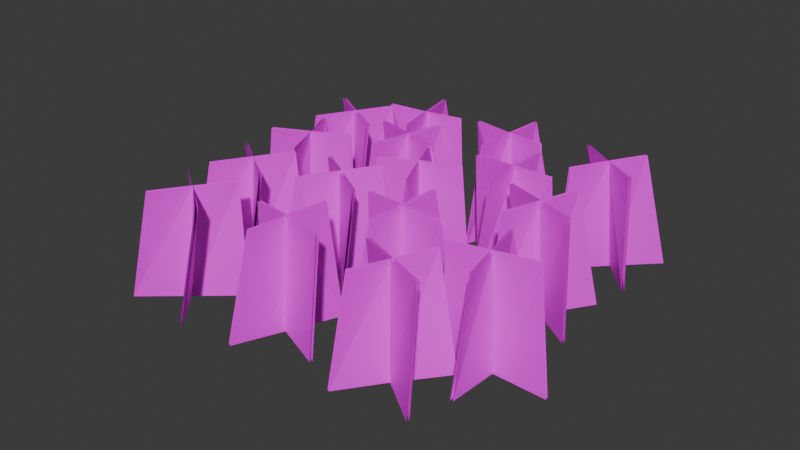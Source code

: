 # Source: Wheat_Field_Source.blend  (saved by Blender 4.4.32; exported with 4.5.12 LTS)
import bpy
from mathutils import Matrix  # noqa: F401  (used for matrix-valued properties, if any)

bpy.ops.wm.read_factory_settings(use_empty=True)
scene = bpy.context.scene
scene.name = 'Scene'

# ---- images (referenced by path relative to the original .blend; pixels are not part of the script)
import os
ASSET_DIR = os.environ.get("B2B_ASSET_DIR", "")  # directory of the original .blend (textures are referenced by path, not embedded)
HERE = os.path.dirname(os.path.abspath(__file__))  # packed textures are extracted next to this script under _unpacked/

def load_image(name, relpath, width, height, colorspace="sRGB"):
    """Load a texture the original file referenced (path relative to the .blend, or extracted next to this script)."""
    p = next((c for c in (os.path.join(HERE, relpath), os.path.join(ASSET_DIR, relpath)) if relpath and os.path.exists(c)), "")
    if p:
        img = bpy.data.images.load(p, check_existing=True)
        img.name = name
    else:  # same state as the original file: an image datablock whose file is absent (Cycles renders it pink)
        img = bpy.data.images.new(name, width, height)
        img.source = "FILE"
        img.filepath = "//" + (relpath or name)
    img.colorspace_settings.name = colorspace
    return img
img_4k57vd_jpg = load_image('4k57vd.jpg', '4k57vd.jpg', 1024, 1024, 'sRGB')

# ---- materials (node trees are filled in below, after node groups)
mat_corn = bpy.data.materials.new('Corn')
mat_corn.alpha_threshold = 0.0
mat_corn.roughness = 0.5
mat_corn.line_color = (0.0, 0.0, 0.0, 1.0)

# ---- material node trees
mat_corn.use_nodes = True; mat_corn.node_tree.nodes.clear()
_N = mat_corn.node_tree.nodes; _L = mat_corn.node_tree.links
n0 = _N.new('ShaderNodeOutputMaterial'); n0.name = 'Material Output'; n0.location = (300, 300)
n1 = _N.new('ShaderNodeBsdfPrincipled'); n1.name = 'Principled BSDF'; n1.location = (10, 300)
n1.inputs[3].default_value = 1.45
n2 = _N.new('ShaderNodeTexImage'); n2.name = 'Image Texture'; n2.location = (-280, 280)
n2.image = img_4k57vd_jpg
_L.new(n1.outputs[0], n0.inputs[0])
_L.new(n2.outputs[0], n1.inputs[0])
n0.is_active_output = True

# ---- world
world_world = bpy.data.worlds.new('World'); scene.world = world_world
world_world.use_nodes = True; world_world.node_tree.nodes.clear()
_N = world_world.node_tree.nodes; _L = world_world.node_tree.links
n0 = _N.new('ShaderNodeOutputWorld'); n0.name = 'World Output'; n0.location = (300, 300)
n1 = _N.new('ShaderNodeBackground'); n1.name = 'Background'; n1.location = (10, 300)
n1.inputs[0].default_value = (0.05088, 0.05088, 0.05088, 1.0)
_L.new(n1.outputs[0], n0.inputs[0])
n0.is_active_output = True
world_world.color = (0.05088, 0.05088, 0.05088)
world_world.sun_shadow_jitter_overblur = 0.0

# ---- meshes
me_plane_001 = bpy.data.meshes.new('Plane.001')
me_plane_001.from_pydata([(-2.0, 0.03814, -0.06289), (1.0, 0.0, 0.0), (-2.0, -0.1586, -0.797), (1.0, 0.0, -1.0), (-2.0, 0.2348, 0.6712), (1.0, 0.0, 1.0), (-2.0, -0.698, 0.124), (1.0, -1.0, -0.01), (-2.0, 0.7702, -0.2694), (1.0, 1.0, -0.01), (-2.0, 0.03145, -0.06918), (1.0, -0.007071, -0.007071), (-2.001, -0.01157, -0.05725), (0.9992, -0.04971, 0.005639), (-1.999, -0.2082, -0.7914), (1.001, -0.04967, -0.9944), (-2.003, 0.1852, 0.6768), (0.9974, -0.04961, 1.006), (-2.001, -0.7035, 0.07429), (0.9991, -1.005, -0.05969), (-1.997, 0.7644, -0.319), (1.003, 0.9942, -0.05958), (-1.999, 0.02581, -0.1189), (1.001, -0.01271, -0.05678)], [], [(0, 1, 3, 2), (1, 0, 4, 5), (10, 11, 9, 8), (6, 7, 11, 10), (12, 14, 15, 13), (13, 17, 16, 12), (22, 20, 21, 23), (18, 22, 23, 19)])
_uv = me_plane_001.uv_layers.new(name='UVMap')
_uv.uv.foreach_set('vector', [0.5, 1.0, 0.5, 0.0, 1.0, 0.0, 1.0, 1.0, 0.5, 0.0, 0.5, 1.0, -2.98e-08, 1.0, -2.98e-08, 0.0, 0.5, 1.0, 0.5, 0.0, 0.0, 0.0, 0.0, 1.0, 1.0, 1.0, 1.0, 0.0, 0.5, 0.0, 0.5, 1.0, 0.5, 1.0, 1.0, 1.0, 1.0, 0.0, 0.5, 0.0, 0.5, 0.0, -2.98e-08, 0.0, -2.98e-08, 1.0, 0.5, 1.0, 0.5, 1.0, 0.0, 1.0, 0.0, 0.0, 0.5, 0.0, 1.0, 1.0, 0.5, 1.0, 0.5, 0.0, 1.0, 0.0])
me_plane_001.materials.append(mat_corn)
me_plane_001.update()
me_plane_002 = bpy.data.meshes.new('Plane.002')
me_plane_002.from_pydata([(-2.0, -0.754, 0.191), (1.0, -1.0, 0.0), (-2.0, 0.7142, -0.2025), (1.0, 1.0, 0.0), (-2.0, -0.01991, -0.005752), (1.0, 0.0, 0.0), (-2.0, -0.2166, -0.7399), (1.0, 0.0, -1.0), (-2.0, 0.1768, 0.7284), (1.0, 0.0, 1.0), (-2.002, -0.7596, 0.1413), (0.9983, -1.006, -0.04965), (-2.002, 0.7198, -0.1528), (0.998, 1.006, 0.04964), (-2.05, -0.01886, -0.008452), (0.9501, -0.0006542, 0.002829), (-2.002, -0.167, -0.7455), (0.9978, 0.04963, -1.006), (-2.002, 0.1271, 0.734), (0.9984, -0.04966, 1.006)], [], [(4, 2, 3, 5), (0, 1, 5, 4), (4, 6, 7, 5), (5, 4, 8, 9), (14, 15, 13, 12), (10, 14, 15, 11), (14, 15, 17, 16), (15, 19, 18, 14)])
_uv = me_plane_002.uv_layers.new(name='UVMap')
_uv.uv.foreach_set('vector', [0.5, 1.0, 1.0, 1.0, 1.0, 0.0, 0.5, 0.0, -2.98e-08, 1.0, -2.98e-08, 0.0, 0.5, 0.0, 0.5, 1.0, 0.5, 1.0, 1.0, 1.0, 1.0, 0.0, 0.5, 0.0, 0.5, 0.0, 0.5, 1.0, -2.98e-08, 1.0, -2.98e-08, 0.0, 0.5, 1.0, 0.5, 0.0, 1.0, 0.0, 1.0, 1.0, -2.98e-08, 1.0, 0.5, 1.0, 0.5, 0.0, -2.98e-08, 0.0, 0.5, 1.0, 0.5, 0.0, 1.0, 0.0, 1.0, 1.0, 0.5, 0.0, -2.98e-08, 0.0, -2.98e-08, 1.0, 0.5, 1.0])
me_plane_002.materials.append(mat_corn)
me_plane_002.update()
me_plane_003 = bpy.data.meshes.new('Plane.003')
me_plane_003.from_pydata([(-2.0, 0.05688, -0.003631), (1.0, 0.0, 0.0), (-2.0, -0.1398, -0.7377), (1.0, 0.0, -1.0), (-2.0, 0.2536, 0.7305), (1.0, 0.0, 1.0), (-2.0, -0.6793, 0.1832), (1.0, -1.0, -0.01), (-2.0, 0.7889, -0.2102), (1.0, 1.0, -0.01), (-2.0, 0.05019, -0.009921), (1.0, -0.007071, -0.007071), (-1.999, 0.1066, -0.009265), (1.001, 0.04967, -0.005634), (-2.001, -0.09015, -0.7434), (0.9991, 0.04967, -1.006), (-1.997, 0.3032, 0.7248), (1.003, 0.0496, 0.9944), (-2.002, -0.6848, 0.1336), (0.9981, -1.005, -0.05966), (-1.998, 0.7831, -0.2598), (1.002, 0.9942, -0.05963), (-2.0, 0.04455, -0.0596), (0.9999, -0.0127, -0.05675)], [], [(0, 2, 3, 1), (1, 5, 4, 0), (10, 11, 9, 8), (6, 7, 11, 10), (12, 13, 15, 14), (13, 12, 16, 17), (22, 20, 21, 23), (18, 22, 23, 19)])
_uv = me_plane_003.uv_layers.new(name='UVMap')
_uv.uv.foreach_set('vector', [0.5, 1.0, 1.0, 1.0, 1.0, 0.0, 0.5, 0.0, 0.5, 0.0, -2.98e-08, 0.0, -2.98e-08, 1.0, 0.5, 1.0, 0.5, 1.0, 0.5, 0.0, 0.0, 0.0, 0.0, 1.0, 1.0, 1.0, 1.0, 0.0, 0.5, 0.0, 0.5, 1.0, 0.5, 1.0, 0.5, 0.0, 1.0, 0.0, 1.0, 1.0, 0.5, 0.0, 0.5, 1.0, -2.98e-08, 1.0, -2.98e-08, 0.0, 0.5, 1.0, 0.0, 1.0, 0.0, 0.0, 0.5, 0.0, 1.0, 1.0, 0.5, 1.0, 0.5, 0.0, 1.0, 0.0])
me_plane_003.materials.append(mat_corn)
me_plane_003.update()
me_plane_004 = bpy.data.meshes.new('Plane.004')
me_plane_004.from_pydata([(-2.0, -0.8098, 0.1644), (1.0, -1.0, 0.0), (-2.0, 0.6584, -0.229), (1.0, 1.0, 0.0), (-2.0, -0.07569, -0.03231), (1.0, 0.0, 0.0), (-2.0, -0.08238, -0.0386), (1.0, -0.007071, -0.007071), (-2.0, -0.2798, -0.7669), (1.0, -0.01, -1.0), (-2.0, 0.1136, 0.7013), (1.0, -0.01, 1.0), (-1.999, -0.8042, 0.2141), (1.001, -0.9944, 0.04967), (-2.003, 0.664, -0.1794), (0.9974, 1.006, 0.04962), (-2.001, -0.07005, 0.01737), (0.9993, 0.005635, 0.04968), (-1.999, -0.132, -0.03296), (1.001, -0.05674, -0.001437), (-1.997, -0.3294, -0.7612), (1.003, -0.05957, -0.9942), (-2.001, 0.06387, 0.7068), (0.9993, -0.05969, 1.005)], [], [(4, 2, 3, 5), (0, 4, 5, 1), (6, 7, 9, 8), (7, 6, 10, 11), (16, 17, 15, 14), (12, 13, 17, 16), (18, 20, 21, 19), (19, 23, 22, 18)])
_uv = me_plane_004.uv_layers.new(name='UVMap')
_uv.uv.foreach_set('vector', [0.5, 1.0, 1.0, 1.0, 1.0, 0.0, 0.5, 0.0, -2.98e-08, 1.0, 0.5, 1.0, 0.5, 0.0, -2.98e-08, 0.0, 0.5, 1.0, 0.5, 0.0, 0.0, 0.0, 0.0, 1.0, 0.5, 0.0, 0.5, 1.0, 1.0, 1.0, 1.0, 0.0, 0.5, 1.0, 0.5, 0.0, 1.0, 0.0, 1.0, 1.0, -2.98e-08, 1.0, -2.98e-08, 0.0, 0.5, 0.0, 0.5, 1.0, 0.5, 1.0, 0.0, 1.0, 0.0, 0.0, 0.5, 0.0, 0.5, 0.0, 1.0, 0.0, 1.0, 1.0, 0.5, 1.0])
me_plane_004.materials.append(mat_corn)
me_plane_004.update()
me_plane_005 = bpy.data.meshes.new('Plane.005')
me_plane_005.from_pydata([(-2.0, -0.6808, 0.1117), (1.0, -1.0, 0.0), (-2.0, 0.7875, -0.2817), (1.0, 1.0, 0.0), (-2.0, 0.05335, -0.08504), (1.0, 0.0, 0.0), (-2.0, 0.04665, -0.09133), (1.0, -0.007071, -0.007071), (-2.0, -0.1508, -0.8197), (1.0, -0.01, -1.0), (-2.0, 0.2426, 0.6485), (1.0, -0.01, 1.0), (-2.001, -0.6864, 0.06199), (0.9994, -1.006, -0.04968), (-1.997, 0.7818, -0.3313), (1.003, 0.9944, -0.04958), (-1.999, 0.04772, -0.1347), (1.001, -0.005634, -0.04967), (-2.001, -0.003018, -0.08569), (0.9989, -0.05674, -0.001438), (-1.999, -0.2005, -0.8139), (1.001, -0.05966, -0.9942), (-2.003, 0.193, 0.654), (0.9971, -0.05961, 1.005)], [], [(4, 5, 3, 2), (0, 1, 5, 4), (6, 7, 9, 8), (7, 6, 10, 11), (16, 14, 15, 17), (12, 16, 17, 13), (18, 20, 21, 19), (19, 23, 22, 18)])
_uv = me_plane_005.uv_layers.new(name='UVMap')
_uv.uv.foreach_set('vector', [0.5, 1.0, 0.5, 0.0, 1.0, 0.0, 1.0, 1.0, -2.98e-08, 1.0, -2.98e-08, 0.0, 0.5, 0.0, 0.5, 1.0, 0.5, 1.0, 0.5, 0.0, 0.0, 0.0, 0.0, 1.0, 0.5, 0.0, 0.5, 1.0, 1.0, 1.0, 1.0, 0.0, 0.5, 1.0, 1.0, 1.0, 1.0, 0.0, 0.5, 0.0, -2.98e-08, 1.0, 0.5, 1.0, 0.5, 0.0, -2.98e-08, 0.0, 0.5, 1.0, 0.0, 1.0, 0.0, 0.0, 0.5, 0.0, 0.5, 0.0, 1.0, 0.0, 1.0, 1.0, 0.5, 1.0])
me_plane_005.materials.append(mat_corn)
me_plane_005.update()
me_plane_006 = bpy.data.meshes.new('Plane.006')
me_plane_006.from_pydata([(-2.0, -0.6396, 0.1042), (1.0, -1.0, 0.0), (-2.0, 0.8286, -0.2892), (1.0, 1.0, 0.0), (-2.0, 0.09448, -0.09254), (1.0, 0.0, 0.0), (-2.0, 0.08779, -0.09883), (1.0, -0.007071, -0.007071), (-2.0, -0.1097, -0.8272), (1.0, -0.01, -1.0), (-2.0, 0.2837, 0.641), (1.0, -0.01, 1.0), (-2.0, -0.6453, 0.05448), (0.9995, -1.006, -0.04968), (-1.997, 0.823, -0.3388), (1.003, 0.9944, -0.04958), (-1.999, 0.08885, -0.1422), (1.001, -0.005633, -0.04966), (-2.002, 0.03814, -0.0932), (0.9982, -0.05672, -0.001441), (-2.0, -0.1593, -0.8214), (1.0, -0.05966, -0.9942), (-2.004, 0.2342, 0.6465), (0.9964, -0.05957, 1.005)], [], [(4, 5, 3, 2), (0, 1, 5, 4), (6, 7, 9, 8), (7, 6, 10, 11), (16, 14, 15, 17), (12, 16, 17, 13), (18, 20, 21, 19), (19, 23, 22, 18)])
_uv = me_plane_006.uv_layers.new(name='UVMap')
_uv.uv.foreach_set('vector', [0.5, 1.0, 0.5, 0.0, 1.0, 0.0, 1.0, 1.0, -2.98e-08, 1.0, -2.98e-08, 0.0, 0.5, 0.0, 0.5, 1.0, 0.5, 1.0, 0.5, 0.0, 0.0, 0.0, 0.0, 1.0, 0.5, 0.0, 0.5, 1.0, 1.0, 1.0, 1.0, 0.0, 0.5, 1.0, 1.0, 1.0, 1.0, 0.0, 0.5, 0.0, -2.98e-08, 1.0, 0.5, 1.0, 0.5, 0.0, -2.98e-08, 0.0, 0.5, 1.0, 0.0, 1.0, 0.0, 0.0, 0.5, 0.0, 0.5, 0.0, 1.0, 0.0, 1.0, 1.0, 0.5, 1.0])
me_plane_006.materials.append(mat_corn)
me_plane_006.update()
me_plane_007 = bpy.data.meshes.new('Plane.007')
me_plane_007.from_pydata([(-2.0, -0.5797, 0.2647), (1.0, -1.0, 0.0), (-2.0, 0.8885, -0.1287), (1.0, 1.0, 0.0), (-2.0, 0.1544, 0.068), (1.0, 0.0, 0.0), (-2.0, -0.04226, -0.6661), (1.0, 0.0, -1.0), (-2.0, 0.3511, 0.8021), (1.0, 0.0, 1.0), (-2.003, -0.5853, 0.2151), (0.9967, -1.006, -0.04957), (-2.0, 0.8829, -0.1784), (1.0, 0.9944, -0.04968), (-1.999, 0.1856, 0.02887), (1.001, 0.03113, -0.03912), (-1.999, 0.00742, -0.6717), (1.001, 0.04968, -1.006), (-1.996, 0.4006, 0.7965), (1.004, 0.0495, 0.9944)], [], [(4, 5, 3, 2), (0, 1, 5, 4), (4, 6, 7, 5), (5, 9, 8, 4), (14, 12, 13, 15), (10, 14, 15, 11), (14, 15, 17, 16), (15, 14, 18, 19)])
_uv = me_plane_007.uv_layers.new(name='UVMap')
_uv.uv.foreach_set('vector', [0.5, 1.0, 0.5, 0.0, 1.0, 0.0, 1.0, 1.0, -2.98e-08, 1.0, -2.98e-08, 0.0, 0.5, 0.0, 0.5, 1.0, 0.5, 1.0, 1.0, 1.0, 1.0, 0.0, 0.5, 0.0, 0.5, 0.0, -2.98e-08, 0.0, -2.98e-08, 1.0, 0.5, 1.0, 0.5, 1.0, 1.0, 1.0, 1.0, 0.0, 0.5, 0.0, -2.98e-08, 1.0, 0.5, 1.0, 0.5, 0.0, -2.98e-08, 0.0, 0.5, 1.0, 0.5, 0.0, 1.0, 0.0, 1.0, 1.0, 0.5, 0.0, 0.5, 1.0, -2.98e-08, 1.0, -2.98e-08, 0.0])
me_plane_007.materials.append(mat_corn)
me_plane_007.update()
me_plane_008 = bpy.data.meshes.new('Plane.008')
me_plane_008.from_pydata([(-2.0, -0.5751, 0.2443), (1.0, -1.0, 0.0), (-2.0, 0.8931, -0.1491), (1.0, 1.0, 0.0), (-2.0, 0.159, 0.04765), (1.0, 0.0, 0.0), (-2.0, -0.03769, -0.6865), (1.0, 0.0, -1.0), (-2.0, 0.3557, 0.7817), (1.0, 0.0, 1.0), (-2.003, -0.5807, 0.1948), (0.997, -1.006, -0.04959), (-2.0, 0.8875, -0.1987), (1.001, 0.9944, -0.04968), (-2.003, 0.1526, -0.00185), (0.997, -0.005031, -0.04966), (-2.0, 0.01198, -0.6921), (1.001, 0.04968, -1.006), (-2.005, 0.3062, 0.7874), (0.9956, -0.04949, 1.006)], [], [(4, 5, 3, 2), (0, 1, 5, 4), (4, 6, 7, 5), (5, 4, 8, 9), (14, 12, 13, 15), (10, 14, 15, 11), (14, 15, 17, 16), (15, 19, 18, 14)])
_uv = me_plane_008.uv_layers.new(name='UVMap')
_uv.uv.foreach_set('vector', [0.5, 1.0, 0.5, 0.0, 1.0, 0.0, 1.0, 1.0, -2.98e-08, 1.0, -2.98e-08, 0.0, 0.5, 0.0, 0.5, 1.0, 0.5, 1.0, 1.0, 1.0, 1.0, 0.0, 0.5, 0.0, 0.5, 0.0, 0.5, 1.0, -2.98e-08, 1.0, -2.98e-08, 0.0, 0.5, 1.0, 1.0, 1.0, 1.0, 0.0, 0.5, 0.0, -2.98e-08, 1.0, 0.5, 1.0, 0.5, 0.0, -2.98e-08, 0.0, 0.5, 1.0, 0.5, 0.0, 1.0, 0.0, 1.0, 1.0, 0.5, 0.0, -2.98e-08, 0.0, -2.98e-08, 1.0, 0.5, 1.0])
me_plane_008.materials.append(mat_corn)
me_plane_008.update()
me_plane_009 = bpy.data.meshes.new('Plane.009')
me_plane_009.from_pydata([(-2.092, 0.1264, -0.04079), (0.9082, 1.859e-09, 4.383e-09), (-2.092, -0.07026, -0.7749), (0.9082, 1.859e-09, -1.0), (-2.092, 0.3231, 0.6933), (0.9082, 1.859e-09, 1.0), (-2.092, -0.6097, 0.1461), (0.9082, -1.0, -0.01), (-2.092, 0.8585, -0.2473), (0.9082, 1.0, -0.01), (-2.092, 0.1197, -0.04708), (0.9082, -0.007071, -0.007071), (-2.094, 0.0768, -0.03516), (0.906, -0.04963, 0.00563), (-2.092, -0.1199, -0.7693), (0.9079, -0.04968, -0.9944), (-2.096, 0.2736, 0.6989), (0.9041, -0.04952, 1.006), (-2.093, -0.6152, 0.0964), (0.9067, -1.005, -0.05968), (-2.089, 0.8527, -0.2969), (0.9105, 0.9942, -0.05961), (-2.091, 0.1141, -0.09676), (0.9086, -0.0127, -0.05675)], [], [(0, 1, 3, 2), (1, 0, 4, 5), (10, 11, 9, 8), (6, 7, 11, 10), (12, 14, 15, 13), (13, 17, 16, 12), (22, 20, 21, 23), (18, 22, 23, 19)])
_uv = me_plane_009.uv_layers.new(name='UVMap')
_uv.uv.foreach_set('vector', [0.5, 1.0, 0.5, 0.0, 1.0, 0.0, 1.0, 1.0, 0.5, 0.0, 0.5, 1.0, -2.98e-08, 1.0, -2.98e-08, 0.0, 0.5, 1.0, 0.5, 0.0, 0.0, 0.0, 0.0, 1.0, 1.0, 1.0, 1.0, 0.0, 0.5, 0.0, 0.5, 1.0, 0.5, 1.0, 1.0, 1.0, 1.0, 0.0, 0.5, 0.0, 0.5, 0.0, -2.98e-08, 0.0, -2.98e-08, 1.0, 0.5, 1.0, 0.5, 1.0, 0.0, 1.0, 0.0, 0.0, 0.5, 0.0, 1.0, 1.0, 0.5, 1.0, 0.5, 0.0, 1.0, 0.0])
me_plane_009.materials.append(mat_corn)
me_plane_009.update()
me_plane_010 = bpy.data.meshes.new('Plane.010')
me_plane_010.from_pydata([(-2.181, -0.6982, 0.3791), (0.819, -1.0, 7.12e-09), (-2.181, 0.77, -0.0143), (0.819, 1.0, 7.12e-09), (-2.181, 0.0359, 0.1824), (0.819, -6.113e-09, 7.12e-09), (-2.181, -0.1608, -0.5517), (0.819, -6.113e-09, -1.0), (-2.181, 0.2326, 0.9165), (0.819, -6.113e-09, 1.0), (-2.186, -0.7038, 0.3297), (0.8141, -1.006, -0.04944), (-2.18, 0.7756, 0.03537), (0.8202, 1.006, 0.04967), (-2.183, 0.08555, 0.1768), (0.8173, 0.04962, -0.005894), (-2.183, -0.1111, -0.5573), (0.8174, 0.04966, -1.006), (-2.179, 0.2822, 0.9109), (0.8211, 0.04964, 0.9944)], [], [(4, 2, 3, 5), (0, 1, 5, 4), (4, 6, 7, 5), (5, 9, 8, 4), (14, 15, 13, 12), (10, 14, 15, 11), (14, 15, 17, 16), (15, 14, 18, 19)])
_uv = me_plane_010.uv_layers.new(name='UVMap')
_uv.uv.foreach_set('vector', [0.5, 1.0, 1.0, 1.0, 1.0, 0.0, 0.5, 0.0, -2.98e-08, 1.0, -2.98e-08, 0.0, 0.5, 0.0, 0.5, 1.0, 0.5, 1.0, 1.0, 1.0, 1.0, 0.0, 0.5, 0.0, 0.5, 0.0, -2.98e-08, 0.0, -2.98e-08, 1.0, 0.5, 1.0, 0.5, 1.0, 0.5, 0.0, 1.0, 0.0, 1.0, 1.0, -2.98e-08, 1.0, 0.5, 1.0, 0.5, 0.0, -2.98e-08, 0.0, 0.5, 1.0, 0.5, 0.0, 1.0, 0.0, 1.0, 1.0, 0.5, 0.0, 0.5, 1.0, -2.98e-08, 1.0, -2.98e-08, 0.0])
me_plane_010.materials.append(mat_corn)
me_plane_010.update()
me_plane_011 = bpy.data.meshes.new('Plane.011')
me_plane_011.from_pydata([(-2.0, -0.7654, 0.3323), (1.0, -1.0, 0.0), (-2.0, 0.7028, -0.06107), (1.0, 1.0, 0.0), (-2.0, -0.0313, 0.1356), (1.0, 0.0, 0.0), (-2.0, -0.228, -0.5985), (1.0, 0.0, -1.0), (-2.0, 0.1654, 0.8697), (1.0, 0.0, 1.0), (-2.004, -0.771, 0.2828), (0.9959, -1.006, -0.04952), (-2.0, 0.7084, -0.01139), (1.0, 1.006, 0.04968), (-2.003, 0.01824, 0.1294), (0.9973, 0.04965, -0.005217), (-2.003, -0.1784, -0.6041), (0.9974, 0.04961, -1.006), (-1.999, 0.2151, 0.8641), (1.001, 0.04967, 0.9944)], [], [(4, 2, 3, 5), (0, 1, 5, 4), (4, 6, 7, 5), (5, 9, 8, 4), (14, 15, 13, 12), (10, 14, 15, 11), (14, 15, 17, 16), (15, 14, 18, 19)])
_uv = me_plane_011.uv_layers.new(name='UVMap')
_uv.uv.foreach_set('vector', [0.5, 1.0, 1.0, 1.0, 1.0, 0.0, 0.5, 0.0, -2.98e-08, 1.0, -2.98e-08, 0.0, 0.5, 0.0, 0.5, 1.0, 0.5, 1.0, 1.0, 1.0, 1.0, 0.0, 0.5, 0.0, 0.5, 0.0, -2.98e-08, 0.0, -2.98e-08, 1.0, 0.5, 1.0, 0.5, 1.0, 0.5, 0.0, 1.0, 0.0, 1.0, 1.0, -2.98e-08, 1.0, 0.5, 1.0, 0.5, 0.0, -2.98e-08, 0.0, 0.5, 1.0, 0.5, 0.0, 1.0, 0.0, 1.0, 1.0, 0.5, 0.0, 0.5, 1.0, -2.98e-08, 1.0, -2.98e-08, 0.0])
me_plane_011.materials.append(mat_corn)
me_plane_011.update()
me_plane_012 = bpy.data.meshes.new('Plane.012')
me_plane_012.from_pydata([(-2.0, -0.8533, 0.1651), (1.0, -1.0, 0.0), (-2.0, 0.6149, -0.2283), (1.0, 1.0, 0.0), (-2.0, -0.1192, -0.0316), (1.0, 0.0, 0.0), (-2.0, -0.3159, -0.7657), (1.0, 0.0, -1.0), (-2.0, 0.07751, 0.7025), (1.0, 0.0, 1.0), (-1.999, -0.8477, 0.2148), (1.001, -0.9944, 0.04967), (-2.003, 0.6205, -0.1787), (0.9974, 1.006, 0.04961), (-2.003, -0.113, 0.01795), (0.9973, 0.005224, 0.04966), (-2.004, -0.2664, -0.7713), (0.9962, 0.04954, -1.006), (-2.0, 0.02783, 0.7081), (1.0, -0.04968, 1.006)], [], [(4, 2, 3, 5), (0, 4, 5, 1), (4, 6, 7, 5), (5, 4, 8, 9), (14, 15, 13, 12), (10, 11, 15, 14), (14, 15, 17, 16), (15, 19, 18, 14)])
_uv = me_plane_012.uv_layers.new(name='UVMap')
_uv.uv.foreach_set('vector', [0.5, 1.0, 1.0, 1.0, 1.0, 0.0, 0.5, 0.0, -2.98e-08, 1.0, 0.5, 1.0, 0.5, 0.0, -2.98e-08, 0.0, 0.5, 1.0, 1.0, 1.0, 1.0, 0.0, 0.5, 0.0, 0.5, 0.0, 0.5, 1.0, -2.98e-08, 1.0, -2.98e-08, 0.0, 0.5, 1.0, 0.5, 0.0, 1.0, 0.0, 1.0, 1.0, -2.98e-08, 1.0, -2.98e-08, 0.0, 0.5, 0.0, 0.5, 1.0, 0.5, 1.0, 0.5, 0.0, 1.0, 0.0, 1.0, 1.0, 0.5, 0.0, -2.98e-08, 0.0, -2.98e-08, 1.0, 0.5, 1.0])
me_plane_012.materials.append(mat_corn)
me_plane_012.update()
me_plane_013 = bpy.data.meshes.new('Plane.013')
me_plane_013.from_pydata([(-2.0, -0.7713, 0.05067), (1.0, -1.0, 0.0), (-2.0, 0.6969, -0.3427), (1.0, 1.0, 0.0), (-2.0, -0.03718, -0.146), (1.0, 0.0, 0.0), (-2.0, -0.04387, -0.1523), (1.0, -0.007071, -0.007071), (-2.0, -0.2413, -0.8807), (1.0, -0.01, -1.0), (-2.0, 0.1521, 0.5875), (1.0, -0.01, 1.0), (-1.999, -0.7769, 0.0009927), (1.001, -1.006, -0.04968), (-1.996, 0.6913, -0.3922), (1.004, 0.9944, -0.04949), (-1.997, -0.04281, -0.1957), (1.002, -0.005628, -0.04962), (-2.0, -0.09355, -0.1467), (1.0, -0.05675, -0.001439), (-1.998, -0.291, -0.8749), (1.002, -0.05962, -0.9942), (-2.002, 0.1024, 0.593), (0.9985, -0.05967, 1.005)], [], [(4, 5, 3, 2), (0, 1, 5, 4), (6, 7, 9, 8), (7, 6, 10, 11), (16, 14, 15, 17), (12, 16, 17, 13), (18, 20, 21, 19), (19, 23, 22, 18)])
_uv = me_plane_013.uv_layers.new(name='UVMap')
_uv.uv.foreach_set('vector', [0.5, 1.0, 0.5, 0.0, 1.0, 0.0, 1.0, 1.0, -2.98e-08, 1.0, -2.98e-08, 0.0, 0.5, 0.0, 0.5, 1.0, 0.5, 1.0, 0.5, 0.0, 0.0, 0.0, 0.0, 1.0, 0.5, 0.0, 0.5, 1.0, 1.0, 1.0, 1.0, 0.0, 0.5, 1.0, 1.0, 1.0, 1.0, 0.0, 0.5, 0.0, -2.98e-08, 1.0, 0.5, 1.0, 0.5, 0.0, -2.98e-08, 0.0, 0.5, 1.0, 0.0, 1.0, 0.0, 0.0, 0.5, 0.0, 0.5, 0.0, 1.0, 0.0, 1.0, 1.0, 0.5, 1.0])
me_plane_013.materials.append(mat_corn)
me_plane_013.update()
me_plane_014 = bpy.data.meshes.new('Plane.014')
me_plane_014.from_pydata([(-2.0, -0.6192, 0.1061), (1.0, -1.0, -0.01), (-2.0, 0.849, -0.2873), (1.0, 1.0, -0.01), (-2.0, 0.1103, -0.08707), (1.0, -0.007071, -0.007071), (-2.0, -0.0872, -0.8154), (1.0, -0.01, -1.0), (-2.0, 0.3062, 0.6528), (1.0, -0.01, 1.0), (-2.001, -0.6247, 0.0564), (0.9992, -1.005, -0.05969), (-1.997, 0.8432, -0.3369), (1.003, 0.9942, -0.05958), (-2.001, 0.1052, -0.1368), (0.9992, -0.01346, -0.05665), (-2.0, -0.03753, -0.8212), (1.0, 0.03966, -1.006), (-2.004, 0.2567, 0.6583), (0.996, -0.05954, 1.005)], [], [(4, 5, 3, 2), (0, 1, 5, 4), (4, 6, 7, 5), (5, 4, 8, 9), (14, 12, 13, 15), (10, 14, 15, 11), (14, 15, 17, 16), (15, 19, 18, 14)])
_uv = me_plane_014.uv_layers.new(name='UVMap')
_uv.uv.foreach_set('vector', [0.5, 1.0, 0.5, 0.0, 0.0, 0.0, 0.0, 1.0, 1.0, 1.0, 1.0, 0.0, 0.5, 0.0, 0.5, 1.0, 0.5, 1.0, 0.0, 1.0, 0.0, 0.0, 0.5, 0.0, 0.5, 0.0, 0.5, 1.0, 1.0, 1.0, 1.0, 0.0, 0.5, 1.0, 0.0, 1.0, 0.0, 0.0, 0.5, 0.0, 1.0, 1.0, 0.5, 1.0, 0.5, 0.0, 1.0, 0.0, 0.5, 1.0, 0.5, 0.0, 0.0, 0.0, 0.0, 1.0, 0.5, 0.0, 1.0, 0.0, 1.0, 1.0, 0.5, 1.0])
me_plane_014.materials.append(mat_corn)
me_plane_014.update()
me_plane_015 = bpy.data.meshes.new('Plane.015')
me_plane_015.from_pydata([(-2.0, -0.6055, 0.1649), (1.0, -1.0, -0.01), (-2.0, 0.8627, -0.2285), (1.0, 1.0, -0.01), (-2.0, 0.1239, -0.02826), (1.0, -0.007071, -0.007071), (-2.0, -0.07351, -0.7566), (1.0, -0.01, -1.0), (-2.0, 0.3199, 0.7116), (1.0, -0.01, 1.0), (-2.002, -0.611, 0.1152), (0.9982, -1.005, -0.05967), (-1.998, 0.8569, -0.2781), (1.002, 0.9942, -0.05963), (-2.002, 0.1183, -0.07791), (0.9982, -0.01284, -0.0567), (-2.0, -0.02385, -0.7624), (1.0, 0.03966, -1.006), (-2.004, 0.2704, 0.7171), (0.9959, -0.05953, 1.005)], [], [(4, 5, 3, 2), (0, 1, 5, 4), (4, 6, 7, 5), (5, 4, 8, 9), (14, 12, 13, 15), (10, 14, 15, 11), (14, 15, 17, 16), (15, 19, 18, 14)])
_uv = me_plane_015.uv_layers.new(name='UVMap')
_uv.uv.foreach_set('vector', [0.5, 1.0, 0.5, 0.0, 0.0, 0.0, 0.0, 1.0, 1.0, 1.0, 1.0, 0.0, 0.5, 0.0, 0.5, 1.0, 0.5, 1.0, 0.0, 1.0, 0.0, 0.0, 0.5, 0.0, 0.5, 0.0, 0.5, 1.0, 1.0, 1.0, 1.0, 0.0, 0.5, 1.0, 0.0, 1.0, 0.0, 0.0, 0.5, 0.0, 1.0, 1.0, 0.5, 1.0, 0.5, 0.0, 1.0, 0.0, 0.5, 1.0, 0.5, 0.0, 0.0, 0.0, 0.0, 1.0, 0.5, 0.0, 1.0, 0.0, 1.0, 1.0, 0.5, 1.0])
me_plane_015.materials.append(mat_corn)
me_plane_015.update()
me_plane_016 = bpy.data.meshes.new('Plane.016')
me_plane_016.from_pydata([(-2.0, -0.5491, 0.1873), (1.0, -1.0, -0.01), (-2.0, 0.9191, -0.2062), (1.0, 1.0, -0.01), (-2.0, 0.1804, -0.005911), (1.0, -0.007071, -0.007071), (-2.0, -0.01706, -0.7342), (1.0, -0.01, -1.0), (-2.0, 0.3763, 0.734), (1.0, -0.01, 1.0), (-2.002, -0.5546, 0.1376), (0.9978, -1.005, -0.05965), (-1.998, 0.9133, -0.2558), (1.002, 0.9942, -0.05964), (-2.002, 0.1744, -0.0555), (0.9977, -0.01257, -0.05672), (-1.999, 0.03259, -0.74), (1.001, 0.03965, -1.006), (-2.005, 0.3269, 0.7394), (0.995, -0.05945, 1.005)], [], [(4, 5, 3, 2), (0, 1, 5, 4), (4, 6, 7, 5), (5, 4, 8, 9), (14, 12, 13, 15), (10, 14, 15, 11), (14, 15, 17, 16), (15, 19, 18, 14)])
_uv = me_plane_016.uv_layers.new(name='UVMap')
_uv.uv.foreach_set('vector', [0.5, 1.0, 0.5, 0.0, 0.0, 0.0, 0.0, 1.0, 1.0, 1.0, 1.0, 0.0, 0.5, 0.0, 0.5, 1.0, 0.5, 1.0, 0.0, 1.0, 0.0, 0.0, 0.5, 0.0, 0.5, 0.0, 0.5, 1.0, 1.0, 1.0, 1.0, 0.0, 0.5, 1.0, 0.0, 1.0, 0.0, 0.0, 0.5, 0.0, 1.0, 1.0, 0.5, 1.0, 0.5, 0.0, 1.0, 0.0, 0.5, 1.0, 0.5, 0.0, 0.0, 0.0, 0.0, 1.0, 0.5, 0.0, 1.0, 0.0, 1.0, 1.0, 0.5, 1.0])
me_plane_016.materials.append(mat_corn)
me_plane_016.update()

# ---- objects
ob_single_corn_001 = bpy.data.objects.new('Single Corn.001', me_plane_001)
ob_single_corn_002 = bpy.data.objects.new('Single Corn.002', me_plane_002)
ob_single_corn_003 = bpy.data.objects.new('Single Corn.003', me_plane_003)
ob_single_corn_004 = bpy.data.objects.new('Single Corn.004', me_plane_004)
ob_single_corn_005 = bpy.data.objects.new('Single Corn.005', me_plane_005)
ob_single_corn_006 = bpy.data.objects.new('Single Corn.006', me_plane_006)
ob_single_corn_007 = bpy.data.objects.new('Single Corn.007', me_plane_007)
ob_single_corn_008 = bpy.data.objects.new('Single Corn.008', me_plane_008)
ob_single_corn_009 = bpy.data.objects.new('Single Corn.009', me_plane_009)
ob_single_corn_010 = bpy.data.objects.new('Single Corn.010', me_plane_010)
ob_single_corn_011 = bpy.data.objects.new('Single Corn.011', me_plane_011)
ob_single_corn_012 = bpy.data.objects.new('Single Corn.012', me_plane_012)
ob_single_corn_013 = bpy.data.objects.new('Single Corn.013', me_plane_013)
ob_single_corn_014 = bpy.data.objects.new('Single Corn.014', me_plane_014)
ob_single_corn_015 = bpy.data.objects.new('Single Corn.015', me_plane_015)
ob_single_corn_016 = bpy.data.objects.new('Single Corn.016', me_plane_016)

# ---- transforms, parenting, visibility, modifiers, constraints
ob_single_corn_001.location = (1.157, -1.613, 1.0)
ob_single_corn_001.rotation_euler = (0.318, 1.571, 0.0)
ob_single_corn_001.scale = (1.0, 1.456, 1.456)
ob_single_corn_002.location = (-0.1855, 0.6164, 1.0)
ob_single_corn_002.rotation_euler = (-0.1984, 1.571, 0.0)
ob_single_corn_002.scale = (1.0, 1.456, 1.456)
ob_single_corn_003.location = (-1.36, -1.206, 1.0)
ob_single_corn_003.rotation_euler = (0.808, 1.571, 0.0)
ob_single_corn_003.scale = (1.0, 1.456, 1.456)
ob_single_corn_004.location = (-1.685, 1.923, 1.0)
ob_single_corn_004.rotation_euler = (-1.053, 1.571, 0.0)
ob_single_corn_004.scale = (1.0, 1.456, 1.456)
ob_single_corn_005.location = (1.872, 2.041, 1.0)
ob_single_corn_005.rotation_euler = (-1.326, 1.571, 0.0)
ob_single_corn_005.scale = (1.0, 1.456, 1.456)
ob_single_corn_006.location = (3.55, 0.7251, 1.0)
ob_single_corn_006.rotation_euler = (-0.9812, 1.571, 0.0)
ob_single_corn_006.scale = (1.0, 1.456, 1.456)
ob_single_corn_007.location = (4.19, -2.122, 1.0)
ob_single_corn_007.rotation_euler = (-1.536, 1.571, 0.0)
ob_single_corn_007.scale = (1.0, 1.456, 1.456)
ob_single_corn_008.location = (2.682, -3.84, 0.992)
ob_single_corn_008.rotation_euler = (-0.939, 1.571, 0.0)
ob_single_corn_008.scale = (1.0, 1.456, 1.456)
ob_single_corn_009.location = (-0.5795, -3.839, 0.9082)
ob_single_corn_009.rotation_euler = (0.4011, 1.571, 0.0)
ob_single_corn_009.scale = (1.0, 1.456, 1.456)
ob_single_corn_010.location = (-3.585, -4.239, 0.819)
ob_single_corn_010.rotation_euler = (-0.7094, 1.571, 0.0)
ob_single_corn_010.scale = (1.0, 1.456, 1.456)
ob_single_corn_011.location = (-3.757, -1.993, 1.0)
ob_single_corn_011.rotation_euler = (-0.7451, 1.571, 0.0)
ob_single_corn_011.scale = (1.0, 1.456, 1.456)
ob_single_corn_012.location = (-3.817, 0.2717, 1.0)
ob_single_corn_012.rotation_euler = (-1.758, 1.571, 0.0)
ob_single_corn_012.scale = (1.0, 1.456, 1.456)
ob_single_corn_013.location = (-3.989, 2.289, 1.0)
ob_single_corn_013.rotation_euler = (-2.347, 1.571, 0.0)
ob_single_corn_013.scale = (1.0, 1.456, 1.456)
ob_single_corn_014.location = (-2.344, 3.577, 1.0)
ob_single_corn_014.rotation_euler = (-3.072, 1.571, 0.0)
ob_single_corn_014.scale = (1.0, 1.456, 1.456)
ob_single_corn_015.location = (0.4604, 3.81, 1.0)
ob_single_corn_015.rotation_euler = (-2.794, 1.571, 0.0)
ob_single_corn_015.scale = (1.0, 1.456, 1.456)
ob_single_corn_016.location = (3.608, 3.878, 1.0)
ob_single_corn_016.rotation_euler = (-2.361, 1.571, 0.0)
ob_single_corn_016.scale = (1.0, 1.456, 1.456)

# ---- collection membership
scene.collection.objects.link(ob_single_corn_001)
scene.collection.objects.link(ob_single_corn_002)
scene.collection.objects.link(ob_single_corn_003)
scene.collection.objects.link(ob_single_corn_004)
scene.collection.objects.link(ob_single_corn_005)
scene.collection.objects.link(ob_single_corn_006)
scene.collection.objects.link(ob_single_corn_007)
scene.collection.objects.link(ob_single_corn_008)
scene.collection.objects.link(ob_single_corn_009)
scene.collection.objects.link(ob_single_corn_010)
scene.collection.objects.link(ob_single_corn_011)
scene.collection.objects.link(ob_single_corn_012)
scene.collection.objects.link(ob_single_corn_013)
scene.collection.objects.link(ob_single_corn_014)
scene.collection.objects.link(ob_single_corn_015)
scene.collection.objects.link(ob_single_corn_016)

# ---- scene / render settings (as saved in the file)
scene.frame_start = 1; scene.frame_end = 250; scene.frame_set(1)
scene.render.engine = 'BLENDER_EEVEE_NEXT'
bpy.context.view_layer.update()

# ---- added for rendering (the .blend has no active camera and no usable light): camera, sun
cam_auto = bpy.data.cameras.new('AutoCamera')
cam_auto.lens = 50.0
cam_auto.sensor_width = 36.0
cam_auto.clip_end = 1000.0
ob_auto_camera = bpy.data.objects.new('AutoCamera', cam_auto)
scene.collection.objects.link(ob_auto_camera)
ob_auto_camera.location = (15.7899, -19.3348, 14.2919)
ob_auto_camera.rotation_euler = (1.09748, -7.21219e-08, 0.694738)
scene.camera = ob_auto_camera
light_auto_sun = bpy.data.lights.new('AutoSun', 'SUN')
light_auto_sun.energy = 3.0
light_auto_sun.angle = 0.0523599
ob_auto_sun = bpy.data.objects.new('AutoSun', light_auto_sun)
scene.collection.objects.link(ob_auto_sun)
ob_auto_sun.rotation_euler = (0.872665, 0.174533, 0.523599)
bpy.context.view_layer.update()
